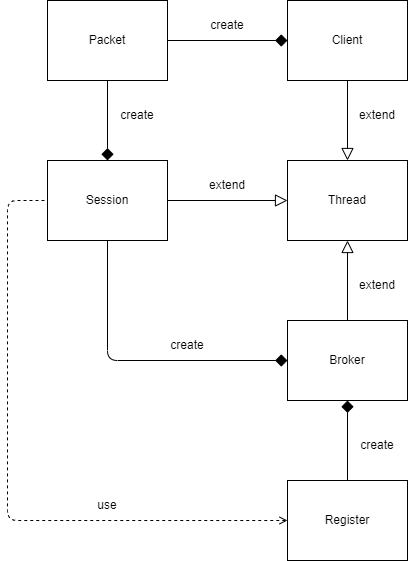

The diagram above was exported from draw.io. Its source (the exported page's mxGraphModel, read from the mxfile embedded in the PNG):
<mxGraphModel dx="1101" dy="850" grid="1" gridSize="10" guides="1" tooltips="1" connect="1" arrows="1" fold="1" page="1" pageScale="1" pageWidth="1169" pageHeight="827" background="#ffffff" math="0" shadow="0">
  <root>
    <mxCell id="0" />
    <mxCell id="1" parent="0" />
    <mxCell id="Ez1OQ_lH-YEplnZzGjoC-9" style="edgeStyle=orthogonalEdgeStyle;rounded=0;orthogonalLoop=1;jettySize=auto;html=1;endArrow=diamond;endFill=1;startSize=6;endSize=10;" parent="1" source="Ez1OQ_lH-YEplnZzGjoC-1" target="Ez1OQ_lH-YEplnZzGjoC-3" edge="1">
      <mxGeometry relative="1" as="geometry" />
    </mxCell>
    <mxCell id="Ez1OQ_lH-YEplnZzGjoC-10" style="edgeStyle=orthogonalEdgeStyle;rounded=0;orthogonalLoop=1;jettySize=auto;html=1;endArrow=diamond;endFill=1;jumpSize=7;endSize=10;" parent="1" source="Ez1OQ_lH-YEplnZzGjoC-1" target="Ez1OQ_lH-YEplnZzGjoC-2" edge="1">
      <mxGeometry relative="1" as="geometry" />
    </mxCell>
    <mxCell id="Ez1OQ_lH-YEplnZzGjoC-1" value="Packet" style="rounded=0;whiteSpace=wrap;html=1;" parent="1" vertex="1">
      <mxGeometry x="80" y="80" width="120" height="80" as="geometry" />
    </mxCell>
    <mxCell id="Ez1OQ_lH-YEplnZzGjoC-11" style="edgeStyle=orthogonalEdgeStyle;rounded=0;orthogonalLoop=1;jettySize=auto;html=1;entryX=0;entryY=0.5;entryDx=0;entryDy=0;endSize=10;endArrow=block;endFill=0;" parent="1" source="Ez1OQ_lH-YEplnZzGjoC-2" target="Ez1OQ_lH-YEplnZzGjoC-4" edge="1">
      <mxGeometry relative="1" as="geometry" />
    </mxCell>
    <mxCell id="gkdVzJx8f6IylymuhZwW-9" style="edgeStyle=orthogonalEdgeStyle;orthogonalLoop=1;jettySize=auto;html=1;entryX=0;entryY=0.5;entryDx=0;entryDy=0;fontSize=12;startArrow=none;startFill=0;endArrow=diamond;endFill=1;startSize=10;endSize=10;rounded=1;" edge="1" parent="1" source="Ez1OQ_lH-YEplnZzGjoC-2" target="Ez1OQ_lH-YEplnZzGjoC-5">
      <mxGeometry relative="1" as="geometry">
        <Array as="points">
          <mxPoint x="140" y="440" />
        </Array>
      </mxGeometry>
    </mxCell>
    <mxCell id="Ez1OQ_lH-YEplnZzGjoC-2" value="Session" style="rounded=0;whiteSpace=wrap;html=1;" parent="1" vertex="1">
      <mxGeometry x="80" y="240" width="120" height="80" as="geometry" />
    </mxCell>
    <mxCell id="Ez1OQ_lH-YEplnZzGjoC-12" style="edgeStyle=orthogonalEdgeStyle;rounded=0;orthogonalLoop=1;jettySize=auto;html=1;endArrow=block;endFill=0;endSize=10;" parent="1" source="Ez1OQ_lH-YEplnZzGjoC-3" target="Ez1OQ_lH-YEplnZzGjoC-4" edge="1">
      <mxGeometry relative="1" as="geometry" />
    </mxCell>
    <mxCell id="Ez1OQ_lH-YEplnZzGjoC-3" value="Client" style="rounded=0;whiteSpace=wrap;html=1;" parent="1" vertex="1">
      <mxGeometry x="320" y="80" width="120" height="80" as="geometry" />
    </mxCell>
    <mxCell id="Ez1OQ_lH-YEplnZzGjoC-4" value="Thread" style="rounded=0;whiteSpace=wrap;html=1;" parent="1" vertex="1">
      <mxGeometry x="320" y="240" width="120" height="80" as="geometry" />
    </mxCell>
    <mxCell id="Ez1OQ_lH-YEplnZzGjoC-13" style="edgeStyle=orthogonalEdgeStyle;rounded=0;orthogonalLoop=1;jettySize=auto;html=1;entryX=0.5;entryY=1;entryDx=0;entryDy=0;endArrow=block;endFill=0;endSize=10;" parent="1" source="Ez1OQ_lH-YEplnZzGjoC-5" target="Ez1OQ_lH-YEplnZzGjoC-4" edge="1">
      <mxGeometry relative="1" as="geometry" />
    </mxCell>
    <mxCell id="Ez1OQ_lH-YEplnZzGjoC-5" value="Broker" style="rounded=0;whiteSpace=wrap;html=1;" parent="1" vertex="1">
      <mxGeometry x="320" y="400" width="120" height="80" as="geometry" />
    </mxCell>
    <mxCell id="Ez1OQ_lH-YEplnZzGjoC-16" value="extend" style="text;html=1;strokeColor=none;fillColor=none;align=center;verticalAlign=middle;whiteSpace=wrap;rounded=0;" parent="1" vertex="1">
      <mxGeometry x="230" y="250" width="60" height="30" as="geometry" />
    </mxCell>
    <mxCell id="Ez1OQ_lH-YEplnZzGjoC-17" value="extend" style="text;html=1;strokeColor=none;fillColor=none;align=center;verticalAlign=middle;whiteSpace=wrap;rounded=0;" parent="1" vertex="1">
      <mxGeometry x="380" y="350" width="60" height="30" as="geometry" />
    </mxCell>
    <mxCell id="Ez1OQ_lH-YEplnZzGjoC-18" value="extend" style="text;html=1;strokeColor=none;fillColor=none;align=center;verticalAlign=middle;whiteSpace=wrap;rounded=0;" parent="1" vertex="1">
      <mxGeometry x="380" y="180" width="60" height="30" as="geometry" />
    </mxCell>
    <mxCell id="Ez1OQ_lH-YEplnZzGjoC-19" value="create" style="text;html=1;strokeColor=none;fillColor=none;align=center;verticalAlign=middle;whiteSpace=wrap;rounded=0;" parent="1" vertex="1">
      <mxGeometry x="230" y="90" width="60" height="30" as="geometry" />
    </mxCell>
    <mxCell id="Ez1OQ_lH-YEplnZzGjoC-20" value="create" style="text;html=1;strokeColor=none;fillColor=none;align=center;verticalAlign=middle;whiteSpace=wrap;rounded=0;" parent="1" vertex="1">
      <mxGeometry x="140" y="180" width="60" height="30" as="geometry" />
    </mxCell>
    <mxCell id="gkdVzJx8f6IylymuhZwW-3" style="edgeStyle=orthogonalEdgeStyle;rounded=0;orthogonalLoop=1;jettySize=auto;html=1;entryX=0.5;entryY=1;entryDx=0;entryDy=0;endArrow=diamond;endFill=1;endSize=10;" edge="1" parent="1" source="gkdVzJx8f6IylymuhZwW-1" target="Ez1OQ_lH-YEplnZzGjoC-5">
      <mxGeometry relative="1" as="geometry" />
    </mxCell>
    <mxCell id="gkdVzJx8f6IylymuhZwW-7" style="edgeStyle=orthogonalEdgeStyle;rounded=1;orthogonalLoop=1;jettySize=auto;html=1;entryX=0;entryY=0.5;entryDx=0;entryDy=0;endArrow=none;endFill=0;endSize=10;dashed=1;startArrow=open;startFill=0;" edge="1" parent="1" source="gkdVzJx8f6IylymuhZwW-1" target="Ez1OQ_lH-YEplnZzGjoC-2">
      <mxGeometry relative="1" as="geometry">
        <Array as="points">
          <mxPoint x="40" y="600" />
          <mxPoint x="40" y="280" />
        </Array>
      </mxGeometry>
    </mxCell>
    <mxCell id="gkdVzJx8f6IylymuhZwW-1" value="Register" style="rounded=0;whiteSpace=wrap;html=1;" vertex="1" parent="1">
      <mxGeometry x="320" y="560" width="120" height="80" as="geometry" />
    </mxCell>
    <mxCell id="gkdVzJx8f6IylymuhZwW-6" value="create" style="text;html=1;strokeColor=none;fillColor=none;align=center;verticalAlign=middle;whiteSpace=wrap;rounded=0;" vertex="1" parent="1">
      <mxGeometry x="380" y="510" width="60" height="30" as="geometry" />
    </mxCell>
    <mxCell id="gkdVzJx8f6IylymuhZwW-10" value="create" style="text;html=1;strokeColor=none;fillColor=none;align=center;verticalAlign=middle;whiteSpace=wrap;rounded=0;" vertex="1" parent="1">
      <mxGeometry x="190" y="410" width="60" height="30" as="geometry" />
    </mxCell>
    <mxCell id="gkdVzJx8f6IylymuhZwW-11" value="use" style="text;html=1;strokeColor=none;fillColor=none;align=center;verticalAlign=middle;whiteSpace=wrap;rounded=0;" vertex="1" parent="1">
      <mxGeometry x="110" y="570" width="60" height="30" as="geometry" />
    </mxCell>
  </root>
</mxGraphModel>